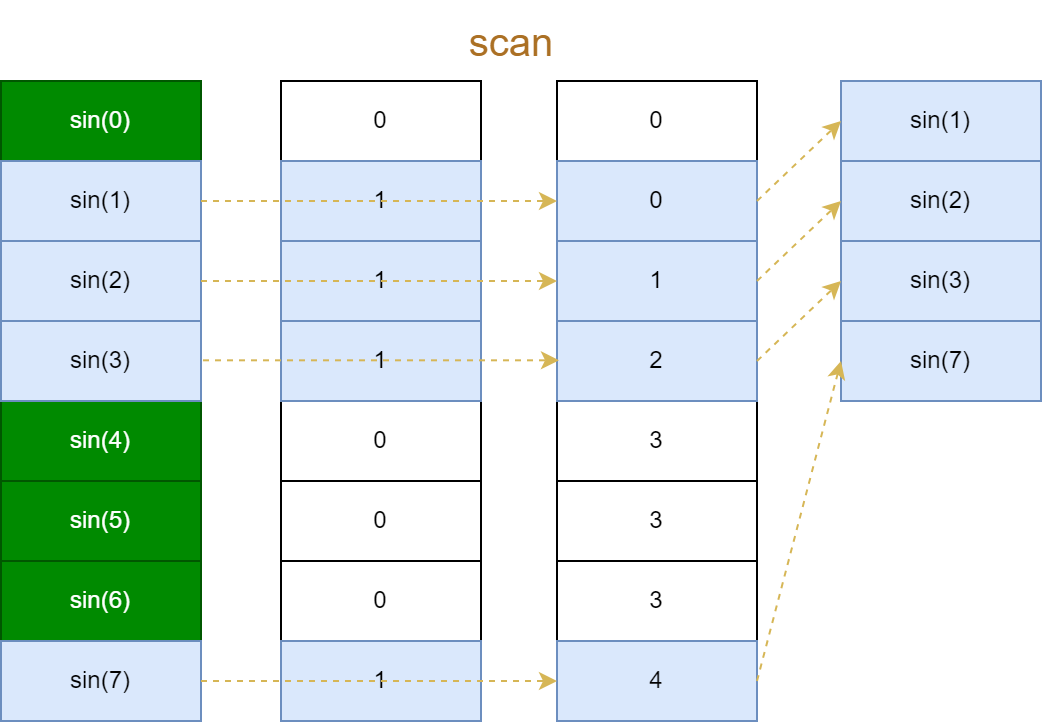

The diagram above was exported from draw.io. Its source (the exported page's mxGraphModel, read from the mxfile embedded in the PNG):
<mxGraphModel dx="608" dy="467" grid="1" gridSize="10" guides="1" tooltips="1" connect="1" arrows="1" fold="1" page="1" pageScale="1" pageWidth="827" pageHeight="1169" math="1" shadow="0">
  <root>
    <mxCell id="0" />
    <mxCell id="1" parent="0" />
    <mxCell id="2" value="sin(0)" style="whiteSpace=wrap;html=1;fillColor=#008a00;fontColor=#ffffff;strokeColor=#005700;" vertex="1" parent="1">
      <mxGeometry x="1740" y="440" width="100" height="40" as="geometry" />
    </mxCell>
    <mxCell id="3" value="sin(4)" style="whiteSpace=wrap;html=1;fillColor=#008a00;fontColor=#ffffff;strokeColor=#005700;" vertex="1" parent="1">
      <mxGeometry x="1740" y="600" width="100" height="40" as="geometry" />
    </mxCell>
    <mxCell id="4" value="sin(2)" style="whiteSpace=wrap;html=1;fillColor=#dae8fc;strokeColor=#6c8ebf;" vertex="1" parent="1">
      <mxGeometry x="1740" y="520" width="100" height="40" as="geometry" />
    </mxCell>
    <mxCell id="5" value="sin(3)" style="whiteSpace=wrap;html=1;fillColor=#dae8fc;strokeColor=#6c8ebf;" vertex="1" parent="1">
      <mxGeometry x="1740" y="560" width="100" height="40" as="geometry" />
    </mxCell>
    <mxCell id="6" value="sin(5)" style="whiteSpace=wrap;html=1;fillColor=#008a00;fontColor=#ffffff;strokeColor=#005700;" vertex="1" parent="1">
      <mxGeometry x="1740" y="640" width="100" height="40" as="geometry" />
    </mxCell>
    <mxCell id="7" value="sin(6)" style="whiteSpace=wrap;html=1;fillColor=#008a00;fontColor=#ffffff;strokeColor=#005700;" vertex="1" parent="1">
      <mxGeometry x="1740" y="680" width="100" height="40" as="geometry" />
    </mxCell>
    <mxCell id="8" value="sin(7)" style="whiteSpace=wrap;html=1;fillColor=#dae8fc;strokeColor=#6c8ebf;" vertex="1" parent="1">
      <mxGeometry x="1740" y="720" width="100" height="40" as="geometry" />
    </mxCell>
    <mxCell id="9" value="sin(1)" style="whiteSpace=wrap;html=1;fillColor=#dae8fc;strokeColor=#6c8ebf;" vertex="1" parent="1">
      <mxGeometry x="1740" y="480" width="100" height="40" as="geometry" />
    </mxCell>
    <mxCell id="10" value="0" style="whiteSpace=wrap;html=1;" vertex="1" parent="1">
      <mxGeometry x="1880" y="440" width="100" height="40" as="geometry" />
    </mxCell>
    <mxCell id="11" value="0" style="whiteSpace=wrap;html=1;" vertex="1" parent="1">
      <mxGeometry x="1880" y="600" width="100" height="40" as="geometry" />
    </mxCell>
    <mxCell id="12" value="1" style="whiteSpace=wrap;html=1;fillColor=#dae8fc;strokeColor=#6c8ebf;" vertex="1" parent="1">
      <mxGeometry x="1880" y="520" width="100" height="40" as="geometry" />
    </mxCell>
    <mxCell id="13" value="1" style="whiteSpace=wrap;html=1;fillColor=#dae8fc;strokeColor=#6c8ebf;" vertex="1" parent="1">
      <mxGeometry x="1880" y="560" width="100" height="40" as="geometry" />
    </mxCell>
    <mxCell id="14" value="0" style="whiteSpace=wrap;html=1;" vertex="1" parent="1">
      <mxGeometry x="1880" y="640" width="100" height="40" as="geometry" />
    </mxCell>
    <mxCell id="15" value="0" style="whiteSpace=wrap;html=1;" vertex="1" parent="1">
      <mxGeometry x="1880" y="680" width="100" height="40" as="geometry" />
    </mxCell>
    <mxCell id="16" value="1" style="whiteSpace=wrap;html=1;fillColor=#dae8fc;strokeColor=#6c8ebf;" vertex="1" parent="1">
      <mxGeometry x="1880" y="720" width="100" height="40" as="geometry" />
    </mxCell>
    <mxCell id="17" value="1" style="whiteSpace=wrap;html=1;fillColor=#dae8fc;strokeColor=#6c8ebf;" vertex="1" parent="1">
      <mxGeometry x="1880" y="480" width="100" height="40" as="geometry" />
    </mxCell>
    <mxCell id="18" value="0" style="whiteSpace=wrap;html=1;" vertex="1" parent="1">
      <mxGeometry x="2018" y="440" width="100" height="40" as="geometry" />
    </mxCell>
    <mxCell id="19" value="3" style="whiteSpace=wrap;html=1;" vertex="1" parent="1">
      <mxGeometry x="2018" y="600" width="100" height="40" as="geometry" />
    </mxCell>
    <mxCell id="20" value="1" style="whiteSpace=wrap;html=1;fillColor=#dae8fc;strokeColor=#6c8ebf;" vertex="1" parent="1">
      <mxGeometry x="2018" y="520" width="100" height="40" as="geometry" />
    </mxCell>
    <mxCell id="21" value="2" style="whiteSpace=wrap;html=1;fillColor=#dae8fc;strokeColor=#6c8ebf;" vertex="1" parent="1">
      <mxGeometry x="2018" y="560" width="100" height="40" as="geometry" />
    </mxCell>
    <mxCell id="22" value="3" style="whiteSpace=wrap;html=1;" vertex="1" parent="1">
      <mxGeometry x="2018" y="640" width="100" height="40" as="geometry" />
    </mxCell>
    <mxCell id="23" value="3" style="whiteSpace=wrap;html=1;" vertex="1" parent="1">
      <mxGeometry x="2018" y="680" width="100" height="40" as="geometry" />
    </mxCell>
    <mxCell id="24" value="4" style="whiteSpace=wrap;html=1;fillColor=#dae8fc;strokeColor=#6c8ebf;" vertex="1" parent="1">
      <mxGeometry x="2018" y="720" width="100" height="40" as="geometry" />
    </mxCell>
    <mxCell id="25" value="0" style="whiteSpace=wrap;html=1;fillColor=#dae8fc;strokeColor=#6c8ebf;" vertex="1" parent="1">
      <mxGeometry x="2018" y="480" width="100" height="40" as="geometry" />
    </mxCell>
    <mxCell id="26" value="sin(2)" style="whiteSpace=wrap;html=1;fillColor=#dae8fc;strokeColor=#6c8ebf;" vertex="1" parent="1">
      <mxGeometry x="2160" y="480" width="100" height="40" as="geometry" />
    </mxCell>
    <mxCell id="27" value="sin(3)" style="whiteSpace=wrap;html=1;fillColor=#dae8fc;strokeColor=#6c8ebf;" vertex="1" parent="1">
      <mxGeometry x="2160" y="520" width="100" height="40" as="geometry" />
    </mxCell>
    <mxCell id="28" value="sin(1)" style="whiteSpace=wrap;html=1;fillColor=#dae8fc;strokeColor=#6c8ebf;" vertex="1" parent="1">
      <mxGeometry x="2160" y="440" width="100" height="40" as="geometry" />
    </mxCell>
    <mxCell id="29" value="sin(7)" style="whiteSpace=wrap;html=1;fillColor=#dae8fc;strokeColor=#6c8ebf;" vertex="1" parent="1">
      <mxGeometry x="2160" y="560" width="100" height="40" as="geometry" />
    </mxCell>
    <mxCell id="30" value="" style="endArrow=classic;html=1;rounded=0;exitX=1;exitY=0.5;exitDx=0;exitDy=0;entryX=0;entryY=0.5;entryDx=0;entryDy=0;dashed=1;fillColor=#fff2cc;strokeColor=#d6b656;" edge="1" source="9" target="25" parent="1">
      <mxGeometry width="50" height="50" relative="1" as="geometry">
        <mxPoint x="1940" y="630" as="sourcePoint" />
        <mxPoint x="1990" y="580" as="targetPoint" />
      </mxGeometry>
    </mxCell>
    <mxCell id="31" value="" style="endArrow=classic;html=1;rounded=0;exitX=1;exitY=0.5;exitDx=0;exitDy=0;entryX=0;entryY=0.5;entryDx=0;entryDy=0;dashed=1;fillColor=#fff2cc;strokeColor=#d6b656;" edge="1" parent="1">
      <mxGeometry width="50" height="50" relative="1" as="geometry">
        <mxPoint x="1840" y="540" as="sourcePoint" />
        <mxPoint x="2018" y="540" as="targetPoint" />
      </mxGeometry>
    </mxCell>
    <mxCell id="32" value="" style="endArrow=classic;html=1;rounded=0;exitX=1;exitY=0.5;exitDx=0;exitDy=0;entryX=0;entryY=0.5;entryDx=0;entryDy=0;dashed=1;fillColor=#fff2cc;strokeColor=#d6b656;" edge="1" parent="1">
      <mxGeometry width="50" height="50" relative="1" as="geometry">
        <mxPoint x="1841" y="579.66" as="sourcePoint" />
        <mxPoint x="2019" y="579.66" as="targetPoint" />
      </mxGeometry>
    </mxCell>
    <mxCell id="33" value="" style="endArrow=classic;html=1;rounded=0;exitX=1;exitY=0.5;exitDx=0;exitDy=0;entryX=0;entryY=0.5;entryDx=0;entryDy=0;dashed=1;fillColor=#fff2cc;strokeColor=#d6b656;" edge="1" parent="1">
      <mxGeometry width="50" height="50" relative="1" as="geometry">
        <mxPoint x="1840" y="740" as="sourcePoint" />
        <mxPoint x="2018" y="740" as="targetPoint" />
      </mxGeometry>
    </mxCell>
    <mxCell id="34" value="" style="endArrow=classic;html=1;rounded=0;exitX=1;exitY=0.5;exitDx=0;exitDy=0;entryX=0;entryY=0.5;entryDx=0;entryDy=0;dashed=1;fillColor=#fff2cc;strokeColor=#d6b656;" edge="1" source="24" target="29" parent="1">
      <mxGeometry width="50" height="50" relative="1" as="geometry">
        <mxPoint x="2082" y="659.31" as="sourcePoint" />
        <mxPoint x="2260" y="659.31" as="targetPoint" />
      </mxGeometry>
    </mxCell>
    <mxCell id="35" value="" style="endArrow=classic;html=1;rounded=0;exitX=1;exitY=0.5;exitDx=0;exitDy=0;entryX=0;entryY=0.5;entryDx=0;entryDy=0;dashed=1;fillColor=#fff2cc;strokeColor=#d6b656;" edge="1" source="21" target="27" parent="1">
      <mxGeometry width="50" height="50" relative="1" as="geometry">
        <mxPoint x="2128" y="750" as="sourcePoint" />
        <mxPoint x="2170" y="590" as="targetPoint" />
      </mxGeometry>
    </mxCell>
    <mxCell id="36" value="" style="endArrow=classic;html=1;rounded=0;exitX=1;exitY=0.5;exitDx=0;exitDy=0;entryX=0;entryY=0.5;entryDx=0;entryDy=0;dashed=1;fillColor=#fff2cc;strokeColor=#d6b656;" edge="1" parent="1">
      <mxGeometry width="50" height="50" relative="1" as="geometry">
        <mxPoint x="2118" y="540" as="sourcePoint" />
        <mxPoint x="2160" y="500" as="targetPoint" />
      </mxGeometry>
    </mxCell>
    <mxCell id="37" value="" style="endArrow=classic;html=1;rounded=0;exitX=1;exitY=0.5;exitDx=0;exitDy=0;entryX=0;entryY=0.5;entryDx=0;entryDy=0;dashed=1;fillColor=#fff2cc;strokeColor=#d6b656;" edge="1" parent="1">
      <mxGeometry width="50" height="50" relative="1" as="geometry">
        <mxPoint x="2118" y="500" as="sourcePoint" />
        <mxPoint x="2160" y="460" as="targetPoint" />
      </mxGeometry>
    </mxCell>
    <mxCell id="38" value="scan" style="text;html=1;align=center;verticalAlign=middle;resizable=0;points=[];autosize=1;fontSize=20;fontColor=#ab7024;" vertex="1" parent="1">
      <mxGeometry x="1960" y="400" width="70" height="40" as="geometry" />
    </mxCell>
  </root>
</mxGraphModel>